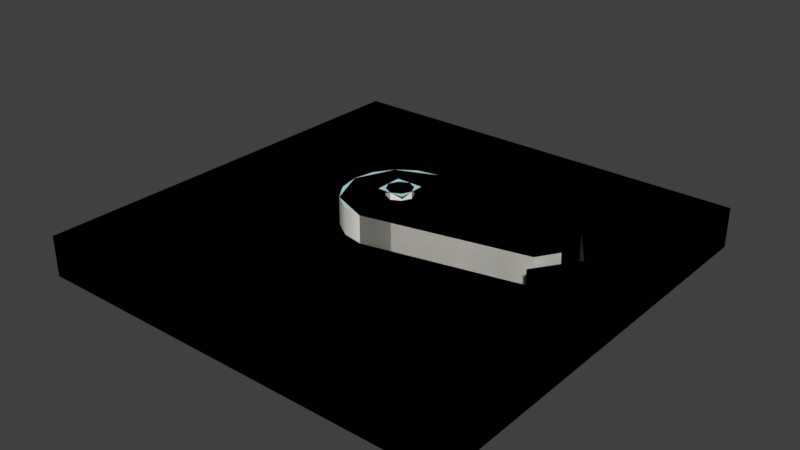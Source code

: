 # Source: timer_dial.blend  (saved by Blender 2.79.0; exported with 4.5.12 LTS)
import bpy
from mathutils import Matrix  # noqa: F401  (used for matrix-valued properties, if any)

bpy.ops.wm.read_factory_settings(use_empty=True)
scene = bpy.context.scene
scene.name = 'old_ap_pointer_ref'

# ---- collections
col_collection_1 = bpy.data.collections.new('Collection 1'); scene.collection.children.link(col_collection_1)

# ---- materials (node trees are filled in below, after node groups)
mat_squarebeams_rusty_01_vtx = bpy.data.materials.new('squarebeams_rusty_01_vtx')
mat_squarebeams_rusty_01_vtx.alpha_threshold = 0.0
mat_squarebeams_rusty_01_vtx.use_transparent_shadow = False
mat_squarebeams_rusty_01_vtx.diffuse_color = (0.4638, 0.7991, 0.8003, 1.0)
mat_squarebeams_rusty_01_vtx.roughness = 0.5
mat_underground_woodwall003b = bpy.data.materials.new('underground_woodwall003b')
mat_underground_woodwall003b.alpha_threshold = 0.0
mat_underground_woodwall003b.use_transparent_shadow = False
mat_underground_woodwall003b.diffuse_color = (0.5423, 0.8592, 0.4398, 1.0)
mat_underground_woodwall003b.roughness = 0.5
mat_underground_plywood_02 = bpy.data.materials.new('underground_plywood_02')
mat_underground_plywood_02.alpha_threshold = 0.0
mat_underground_plywood_02.use_transparent_shadow = False
mat_underground_plywood_02.diffuse_color = (0.8631, 0.8446, 0.7828, 1.0)
mat_underground_plywood_02.roughness = 0.5
mat_underground_wall_metal004a_top = bpy.data.materials.new('underground_wall_metal004a_top')
mat_underground_wall_metal004a_top.alpha_threshold = 0.0
mat_underground_wall_metal004a_top.use_transparent_shadow = False
mat_underground_wall_metal004a_top.diffuse_color = (0.7895, 0.5506, 0.479, 1.0)
mat_underground_wall_metal004a_top.roughness = 0.5

# ---- material node trees

# ---- world
world_world = bpy.data.worlds.new('World'); scene.world = world_world
world_world.color = (0.05088, 0.05088, 0.05088)
world_world.use_sun_shadow = False
world_world.sun_shadow_jitter_overblur = 0.0
world_world.cycles.sampling_method = 'MANUAL'

# ---- meshes
me_old_ap_sign_ref_004 = bpy.data.meshes.new('old_ap_sign_ref.004')
me_old_ap_sign_ref_004.from_pydata([(-16.0, -16.0, 3.0), (-16.0, 16.0, 3.0), (-16.0, 16.0, 0.0), (-16.0, -16.0, 0.0), (16.0, 16.0, 3.0), (16.0, -16.0, 3.0), (16.0, -16.0, 0.0), (16.0, 16.0, 0.0), (0.0, 4.0, 3.5), (1.885e-06, -4.0, 3.5), (-5.049, 4.77e-08, 3.5), (11.5, 1.5, 3.5), (11.5, -1.0, 3.5)], [], [(6, 7, 4, 5), (2, 3, 0, 1), (3, 6, 5, 0), (7, 2, 1, 4), (1, 0, 5, 4), (8, 10, 9, 12, 11)])
me_old_ap_sign_ref_004.polygons.foreach_set('use_smooth', [True] * 6)
me_old_ap_sign_ref_004.polygons.foreach_set('material_index', [0, 0, 0, 0, 3, 0])
_uv = me_old_ap_sign_ref_004.uv_layers.new(name='UVMap')
_uv.uv.foreach_set('vector', [0.07948, 0.5096, 0.07948, 0.9904, 0.1245, 0.9904, 0.1245, 0.5096, 0.07948, 0.5096, 0.07948, 0.9904, 0.1245, 0.9904, 0.1245, 0.5096, 0.07948, 0.9904, 0.07948, 0.5096, 0.1245, 0.5096, 0.1245, 0.9904, 0.07948, 0.5096, 0.07948, 0.9904, 0.1245, 0.9904, 0.1245, 0.5096, 0.6315, 0.6253, 0.3685, 0.6253, 0.3685, 0.3624, 0.6315, 0.3624, 0.5142, 0.0551, 0.5576, 0.01017, 0.6025, 0.05351, 0.5685, 0.1665, 0.5523, 0.1671])
me_old_ap_sign_ref_004.materials.append(mat_squarebeams_rusty_01_vtx)
me_old_ap_sign_ref_004.materials.append(mat_underground_woodwall003b)
me_old_ap_sign_ref_004.materials.append(mat_underground_plywood_02)
me_old_ap_sign_ref_004.materials.append(mat_underground_wall_metal004a_top)
me_old_ap_sign_ref_004.use_remesh_preserve_volume = False
me_old_ap_sign_ref_004.use_remesh_preserve_attributes = False
me_old_ap_sign_ref_004.use_mirror_vertex_groups = False
me_old_ap_sign_ref_004.update()
me_old_ap_sign_ref_001 = bpy.data.meshes.new('old_ap_sign_ref.001')
me_old_ap_sign_ref_001.from_pydata([(15.0, 3.0, 5.0), (15.0, -3.0, 5.0), (15.0, -3.0, 3.0), (15.0, 3.0, 3.0), (14.0, -3.0, 5.0), (14.0, 3.0, 5.0), (12.0, 3.0, 5.0), (12.0, 3.0, 3.0), (14.0, -0.000391, 5.0), (14.0, 0.000651, 3.0), (12.0, -3.0, 5.0), (12.0, -3.0, 3.0), (-0.99, 0.99, 5.5), (-0.99, -0.9899, 5.5), (0.9899, -0.9898, 5.5), (0.9903, 0.9899, 5.5), (-16.0, -16.0, 3.0), (-16.0, 16.0, 3.0), (-16.0, 16.0, 0.0), (-16.0, -16.0, 0.0), (16.0, 16.0, 3.0), (16.0, -16.0, 3.0), (16.0, -16.0, 0.0), (16.0, 16.0, 0.0), (0.0, 4.0, 3.0), (0.0, 4.0, 5.0), (11.53, 1.531, 3.0), (11.53, 1.531, 5.0), (12.48, -1.748e-07, 3.0), (12.48, -1.748e-07, 5.0), (11.53, -1.531, 3.0), (11.53, -1.531, 5.0), (1.885e-06, -4.0, 3.0), (1.885e-06, -4.0, 5.0), (-2.828, -2.828, 3.0), (-2.828, -2.828, 5.0), (-4.0, 4.77e-08, 3.0), (-4.0, 4.77e-08, 5.0), (-2.828, 2.828, 3.0), (-2.828, 2.828, 5.0)], [], [(11, 2, 1, 4, 10), (22, 23, 20, 21), (3, 7, 6, 5, 0), (8, 5, 6), (18, 19, 16, 17), (10, 4, 8), (7, 9, 8, 6), (19, 22, 21, 16), (9, 11, 10, 8), (14, 15, 12, 13), (2, 3, 0, 1), (23, 18, 17, 20), (17, 16, 21, 20), (5, 4, 1, 0), (25, 27, 26, 24), (26, 27, 29, 28), (28, 29, 31, 30), (31, 33, 32, 30), (33, 35, 34, 32), (35, 37, 36, 34), (25, 39, 37, 35, 33, 31, 29, 27), (37, 39, 38, 36), (39, 25, 24, 38)])
me_old_ap_sign_ref_001.polygons.foreach_set('use_smooth', [True] * 23)
me_old_ap_sign_ref_001.polygons.foreach_set('material_index', [0, 0, 0, 0, 0, 0, 0, 0, 0, 0, 0, 0, 3, 0, 2, 2, 2, 2, 2, 2, 0, 2, 2])
_uv = me_old_ap_sign_ref_001.uv_layers.new(name='UVMap')
_uv.uv.foreach_set('vector', [0.08744, 1.0, 0.08744, 0.9549, 0.1175, 0.9549, 0.1175, 0.97, 0.1175, 1.0, 0.07948, 0.5096, 0.07948, 0.9904, 0.1245, 0.9904, 0.1245, 0.5096, 0.08744, 0.9549, 0.08744, 1.0, 0.1175, 1.0, 0.1175, 0.97, 0.1175, 0.9549, 0.1828, 0.4999, 0.1828, 0.53, 0.1628, 0.53, 0.07948, 0.5096, 0.07948, 0.9904, 0.1245, 0.9904, 0.1245, 0.5096, 0.1628, 0.4698, 0.1828, 0.4698, 0.1828, 0.4999, 0.08744, 0.7088, 0.08744, 0.7539, 0.1175, 0.7539, 0.1175, 0.7088, 0.07948, 0.9904, 0.07948, 0.5096, 0.1245, 0.5096, 0.1245, 0.9904, 0.08744, 0.7539, 0.08744, 0.799, 0.1175, 0.799, 0.1175, 0.7539, 0.0002875, 0.4845, 0.03145, 0.4845, 0.03145, 0.5157, 0.0002854, 0.5157, 0.08744, 0.7951, 0.08744, 0.7049, 0.1175, 0.7049, 0.1175, 0.7951, 0.07948, 0.5096, 0.07948, 0.9904, 0.1245, 0.9904, 0.1245, 0.5096, 0.6315, 0.6253, 0.3685, 0.6253, 0.3685, 0.3624, 0.6315, 0.3624, 0.1828, 0.53, 0.1828, 0.4698, 0.1929, 0.4698, 0.1929, 0.53, 0.3269, 0.1271, 2.354e-05, 0.1271, 2.36e-05, 0.0994, 0.3269, 0.0994, 1.0, 0.09894, 1.0, 0.1269, 1.052, 0.1269, 1.052, 0.09894, -0.05161, 0.09924, -0.05161, 0.1272, -3.62e-05, 0.1272, -3.62e-05, 0.09924, 1.0, 0.1271, 0.6731, 0.1271, 0.6731, 0.0994, 1.0, 0.0994, 0.6731, 0.1271, 0.5865, 0.1271, 0.5865, 0.0994, 0.6731, 0.0994, 0.5865, 0.1271, 0.5, 0.1271, 0.5, 0.0994, 0.5865, 0.0994, 0.5245, 0.0504, 0.537, 0.01856, 0.5684, 0.004908, 0.6002, 0.01743, 0.6139, 0.0488, 0.5886, 0.1781, 0.5717, 0.189, 0.5544, 0.1787, 0.5, 0.1271, 0.4135, 0.1271, 0.4135, 0.0994, 0.5, 0.0994, 0.4135, 0.1271, 0.3269, 0.1271, 0.3269, 0.0994, 0.4135, 0.0994])
me_old_ap_sign_ref_001.materials.append(mat_squarebeams_rusty_01_vtx)
me_old_ap_sign_ref_001.materials.append(mat_underground_woodwall003b)
me_old_ap_sign_ref_001.materials.append(mat_underground_plywood_02)
me_old_ap_sign_ref_001.materials.append(mat_underground_wall_metal004a_top)
me_old_ap_sign_ref_001.use_remesh_preserve_volume = False
me_old_ap_sign_ref_001.use_remesh_preserve_attributes = False
me_old_ap_sign_ref_001.use_mirror_vertex_groups = False
me_old_ap_sign_ref_001.update()
me_old_ap_sign_ref = bpy.data.meshes.new('old_ap_sign_ref')
me_old_ap_sign_ref.from_pydata([(15.0, 3.0, 5.0), (15.0, -3.0, 5.0), (15.0, -3.0, 3.0), (15.0, 3.0, 3.0), (14.0, -3.0, 5.0), (14.0, 3.0, 5.0), (12.0, 3.0, 5.0), (12.0, 3.0, 3.0), (14.0, -0.000391, 5.0), (14.0, 0.000651, 3.0), (12.0, -3.0, 5.0), (12.0, -3.0, 3.0), (-0.6667, 0.6667, 5.5), (-1.0, 0.0, 5.5), (-0.6667, -0.6667, 5.5), (3e-05, -1.0, 5.5), (0.6667, -0.6666, 5.5), (1.0, 3.6e-05, 5.5), (0.6667, 0.6665, 5.5), (0.000293, 1.0, 5.5), (-16.0, -16.0, 3.0), (-16.0, 16.0, 3.0), (-16.0, 16.0, 0.0), (-16.0, -16.0, 0.0), (16.0, 16.0, 3.0), (16.0, -16.0, 3.0), (16.0, -16.0, 0.0), (16.0, 16.0, 0.0), (-0.6667, -0.6667, 5.0), (2.66e-05, -1.0, 5.0), (-1.0, 0.0, 5.0), (-0.6667, 0.6667, 5.0), (0.0003908, 1.0, 5.0), (0.6667, -0.6666, 5.0), (1.0, 2.94e-05, 5.0), (0.6667, 0.6666, 5.0), (0.0, 4.0, 3.0), (0.0, 4.0, 5.0), (11.53, 1.531, 3.0), (11.53, 1.531, 5.0), (12.48, -1.748e-07, 3.0), (12.48, -1.748e-07, 5.0), (11.53, -1.531, 3.0), (11.53, -1.531, 5.0), (1.885e-06, -4.0, 3.0), (1.885e-06, -4.0, 5.0), (-1.531, -3.696, 3.0), (-1.531, -3.696, 5.0), (-2.828, -2.828, 3.0), (-2.828, -2.828, 5.0), (-3.696, -1.531, 3.0), (-3.696, -1.531, 5.0), (-4.0, 4.77e-08, 3.0), (-4.0, 4.77e-08, 5.0), (-3.696, 1.531, 3.0), (-3.696, 1.531, 5.0), (-2.828, 2.828, 3.0), (-2.828, 2.828, 5.0), (-1.531, 3.696, 3.0), (-1.531, 3.696, 5.0)], [], [(11, 2, 1, 4, 10), (26, 27, 24, 25), (3, 7, 6, 5, 0), (8, 5, 6), (22, 23, 20, 21), (10, 4, 8), (7, 9, 8, 6), (23, 26, 25, 20), (9, 11, 10, 8), (18, 19, 12, 13, 14, 15, 16, 17), (30, 28, 14, 13), (35, 32, 19, 18), (34, 35, 18, 17), (28, 29, 15, 14), (32, 31, 12, 19), (31, 30, 13, 12), (33, 34, 17, 16), (2, 3, 0, 1), (27, 22, 21, 24), (21, 20, 25, 24), (5, 4, 1, 0), (29, 33, 16, 15), (37, 39, 38, 36), (38, 39, 41, 40), (40, 41, 43, 42), (43, 45, 44, 42), (44, 45, 47, 46), (46, 47, 49, 48), (48, 49, 51, 50), (50, 51, 53, 52), (52, 53, 55, 54), (54, 55, 57, 56), (37, 59, 57, 55, 53, 51, 49, 47, 45, 43, 41, 39), (56, 57, 59, 58), (58, 59, 37, 36)])
me_old_ap_sign_ref.polygons.foreach_set('use_smooth', [True] * 35)
me_old_ap_sign_ref.polygons.foreach_set('material_index', [0, 0, 0, 0, 0, 0, 0, 0, 0, 0, 2, 2, 2, 2, 2, 2, 2, 0, 0, 3, 0, 2, 2, 2, 2, 2, 2, 2, 2, 2, 2, 2, 0, 2, 2])
_uv = me_old_ap_sign_ref.uv_layers.new(name='UVMap')
_uv.uv.foreach_set('vector', [0.08744, 1.0, 0.08744, 0.9549, 0.1175, 0.9549, 0.1175, 0.97, 0.1175, 1.0, 0.07948, 0.5096, 0.07948, 0.9904, 0.1245, 0.9904, 0.1245, 0.5096, 0.08744, 0.9549, 0.08744, 1.0, 0.1175, 1.0, 0.1175, 0.97, 0.1175, 0.9549, 0.1828, 0.4999, 0.1828, 0.53, 0.1628, 0.53, 0.07948, 0.5096, 0.07948, 0.9904, 0.1245, 0.9904, 0.1245, 0.5096, 0.1628, 0.4698, 0.1828, 0.4698, 0.1828, 0.4999, 0.08744, 0.7088, 0.08744, 0.7539, 0.1175, 0.7539, 0.1175, 0.7088, 0.07948, 0.9904, 0.07948, 0.5096, 0.1245, 0.5096, 0.1245, 0.9904, 0.08744, 0.7539, 0.08744, 0.799, 0.1175, 0.799, 0.1175, 0.7539, 0.02504, 0.49, 0.03005, 0.5, 0.02504, 0.51, 0.01502, 0.515, 0.005008, 0.51, 0.0, 0.5, 0.005008, 0.49, 0.01503, 0.485, 0.0, -0.02865, -0.02083, -0.02865, -0.02083, 0.002604, 0.0, 0.002604, 0.02082, -0.02865, 0.0, -0.02865, 0.0, 0.002604, 0.02082, 0.002604, 0.0, -0.02865, 0.02082, -0.02865, 0.02082, 0.002604, 0.0, 0.002604, -0.02083, -0.02865, 1e-06, -0.02865, 1e-06, 0.002604, -0.02083, 0.002604, 3.7e-05, -0.02865, -0.02083, -0.02865, -0.02083, 0.002604, 3.7e-05, 0.002604, 0.02083, -0.02865, 0.0, -0.02865, 0.0, 0.002604, 0.02083, 0.002604, -0.02083, -0.02865, 0.0, -0.02865, 0.0, 0.002604, -0.02083, 0.002604, 0.08744, 0.7951, 0.08744, 0.7049, 0.1175, 0.7049, 0.1175, 0.7951, 0.07948, 0.5096, 0.07948, 0.9904, 0.1245, 0.9904, 0.1245, 0.5096, 0.6315, 0.6253, 0.3685, 0.6253, 0.3685, 0.3624, 0.6315, 0.3624, 0.1828, 0.53, 0.1828, 0.4698, 0.1929, 0.4698, 0.1929, 0.53, 8e-07, -0.02865, 0.02083, -0.02865, 0.02083, 0.002604, 1e-06, 0.002604, 0.3269, 0.1271, 2.354e-05, 0.1271, 2.36e-05, 0.0994, 0.3269, 0.0994, 1.0, 0.09894, 1.0, 0.1269, 1.052, 0.1269, 1.052, 0.09894, -0.05161, 0.09924, -0.05161, 0.1272, -3.62e-05, 0.1272, -3.62e-05, 0.09924, 1.0, 0.1271, 0.6731, 0.1271, 0.6731, 0.0994, 1.0, 0.0994, 0.6731, 0.0994, 0.6731, 0.1271, 0.6298, 0.1271, 0.6298, 0.0994, 0.6298, 0.0994, 0.6298, 0.1271, 0.5865, 0.1271, 0.5865, 0.0994, 0.5865, 0.0994, 0.5865, 0.1271, 0.5433, 0.1271, 0.5433, 0.0994, 0.5433, 0.0994, 0.5433, 0.1271, 0.5, 0.1271, 0.5, 0.0994, 0.5, 0.0994, 0.5, 0.1271, 0.4567, 0.1271, 0.4567, 0.0994, 0.4567, 0.0994, 0.4567, 0.1271, 0.4135, 0.1271, 0.4135, 0.0994, 0.5245, 0.0504, 0.5276, 0.03324, 0.537, 0.01856, 0.5513, 0.008616, 0.5684, 0.004908, 0.5855, 0.008003, 0.6002, 0.01743, 0.6102, 0.03176, 0.6139, 0.0488, 0.5886, 0.1781, 0.5717, 0.189, 0.5544, 0.1787, 0.4135, 0.0994, 0.4135, 0.1271, 0.3702, 0.1271, 0.3702, 0.0994, 0.3702, 0.0994, 0.3702, 0.1271, 0.3269, 0.1271, 0.3269, 0.0994])
me_old_ap_sign_ref.materials.append(mat_squarebeams_rusty_01_vtx)
me_old_ap_sign_ref.materials.append(mat_underground_woodwall003b)
me_old_ap_sign_ref.materials.append(mat_underground_plywood_02)
me_old_ap_sign_ref.materials.append(mat_underground_wall_metal004a_top)
me_old_ap_sign_ref.use_remesh_preserve_volume = False
me_old_ap_sign_ref.use_remesh_preserve_attributes = False
me_old_ap_sign_ref.use_mirror_vertex_groups = False
me_old_ap_sign_ref.update()
arm_old_ap_pointer_ref_skeleton = bpy.data.armatures.new('old_ap_pointer_ref_skeleton')  # bones are not reproduced
arm_old_ap_pointer_ref_skeleton_001 = bpy.data.armatures.new('old_ap_pointer_ref_skeleton.001')  # bones are not reproduced

# ---- objects
ob_old_ap_pointer_ref_skeleton = bpy.data.objects.new('old_ap_pointer_ref_skeleton', arm_old_ap_pointer_ref_skeleton)
ob_timer_sign_lod2 = bpy.data.objects.new('timer_sign_lod2', me_old_ap_sign_ref_004)
ob_timer_sign_lod1 = bpy.data.objects.new('timer_sign_lod1', me_old_ap_sign_ref_001)
ob_timer_sign_ref = bpy.data.objects.new('timer_sign_ref', me_old_ap_sign_ref)
ob_old_ap_pointer_ref_skeleton_001 = bpy.data.objects.new('old_ap_pointer_ref_skeleton.001', arm_old_ap_pointer_ref_skeleton_001)

# ---- transforms, parenting, visibility, modifiers, constraints
ob_old_ap_pointer_ref_skeleton.location = (0.0, 0.0, 0.0)
ob_old_ap_pointer_ref_skeleton.show_in_front = True
ob_old_ap_pointer_ref_skeleton.lineart.crease_threshold = 0.0
ob_timer_sign_lod2.parent = ob_old_ap_pointer_ref_skeleton
ob_timer_sign_lod2.location = (0.0, 0.0, 0.0)
ob_timer_sign_lod2.lineart.crease_threshold = 0.0
_vg = ob_timer_sign_lod2.vertex_groups.new(name='root')
_vg.add([0, 1, 2, 3, 4, 5, 6, 7], 1.0, 'REPLACE')
_vg = ob_timer_sign_lod2.vertex_groups.new(name='rot')
_vg.add([8, 9, 10, 11, 12], 1.0, 'REPLACE')
_m = ob_timer_sign_lod2.modifiers.new('Armature', 'ARMATURE')
_m.object = ob_old_ap_pointer_ref_skeleton
_m = ob_timer_sign_lod2.modifiers.new('EdgeSplit', 'EDGE_SPLIT')
_m.split_angle = 0.6248
ob_timer_sign_lod1.parent = ob_old_ap_pointer_ref_skeleton
ob_timer_sign_lod1.location = (0.0, 0.0, 0.0)
ob_timer_sign_lod1.hide_viewport = True
ob_timer_sign_lod1.lineart.crease_threshold = 0.0
_vg = ob_timer_sign_lod1.vertex_groups.new(name='root')
_vg.add([0, 1, 2, 3, 4, 5, 6, 7, 8, 9, 10, 11, 12, 13, 14, 15, 16, 17, 18, 19, 20, 21, 22, 23], 1.0, 'REPLACE')
_vg = ob_timer_sign_lod1.vertex_groups.new(name='rot')
_vg.add([24, 25, 26, 27, 28, 29, 30, 31, 32, 33, 34, 35, 36, 37, 38, 39], 1.0, 'REPLACE')
_m = ob_timer_sign_lod1.modifiers.new('Armature', 'ARMATURE')
_m.object = ob_old_ap_pointer_ref_skeleton
_m = ob_timer_sign_lod1.modifiers.new('EdgeSplit', 'EDGE_SPLIT')
_m.split_angle = 0.6248
ob_timer_sign_ref.parent = ob_old_ap_pointer_ref_skeleton
ob_timer_sign_ref.location = (0.0, 0.0, 0.0)
ob_timer_sign_ref.hide_viewport = True
ob_timer_sign_ref.lineart.crease_threshold = 0.0
_vg = ob_timer_sign_ref.vertex_groups.new(name='root')
_vg.add([0, 1, 2, 3, 4, 5, 6, 7, 8, 9, 10, 11, 12, 13, 14, 15, 16, 17, 18, 19, 20, 21, 22, 23, 24, 25, 26, 27, 28, 29, 30, 31, 32, 33, 34, 35], 1.0, 'REPLACE')
_vg = ob_timer_sign_ref.vertex_groups.new(name='rot')
_vg.add([36, 37, 38, 39, 40, 41, 42, 43, 44, 45, 46, 47, 48, 49, 50, 51, 52, 53, 54, 55, 56, 57, 58, 59], 1.0, 'REPLACE')
_m = ob_timer_sign_ref.modifiers.new('Armature', 'ARMATURE')
_m.object = ob_old_ap_pointer_ref_skeleton
_m = ob_timer_sign_ref.modifiers.new('EdgeSplit', 'EDGE_SPLIT')
_m.split_angle = 0.6248
ob_old_ap_pointer_ref_skeleton_001.location = (0.0, 0.0, 0.0)
ob_old_ap_pointer_ref_skeleton_001.hide_viewport = True
ob_old_ap_pointer_ref_skeleton_001.show_in_front = True
ob_old_ap_pointer_ref_skeleton_001.lineart.crease_threshold = 0.0

# ---- collection membership
col_collection_1.objects.link(ob_old_ap_pointer_ref_skeleton)
col_collection_1.objects.link(ob_timer_sign_lod2)
col_collection_1.objects.link(ob_timer_sign_lod1)
col_collection_1.objects.link(ob_timer_sign_ref)
col_collection_1.objects.link(ob_old_ap_pointer_ref_skeleton_001)

# ---- scene / render settings (as saved in the file)
scene.frame_start = 1; scene.frame_end = 36; scene.frame_set(0)
scene.render.engine = 'BLENDER_EEVEE_NEXT'
scene.render.resolution_percentage = 50
scene.render.dither_intensity = 0.0
scene.cycles.use_denoising = False
scene.cycles.samples = 128
scene.cycles.sampling_pattern = 'TABULATED_SOBOL'
scene.cycles.use_adaptive_sampling = False
scene.cycles.use_light_tree = False
scene.cycles.blur_glossy = 0.0
scene.cycles.sample_clamp_indirect = 0.0
scene.view_settings.view_transform = 'Standard'
bpy.context.view_layer.update()

# ---- added for rendering (the .blend has no active camera and no usable light): camera, sun
cam_auto = bpy.data.cameras.new('AutoCamera')
cam_auto.lens = 50.0
cam_auto.sensor_width = 36.0
cam_auto.clip_end = 1000.0
ob_auto_camera = bpy.data.objects.new('AutoCamera', cam_auto)
scene.collection.objects.link(ob_auto_camera)
ob_auto_camera.location = (42.179, -50.6148, 36.4932)
ob_auto_camera.rotation_euler = (1.09748, -7.21219e-08, 0.694738)
scene.camera = ob_auto_camera
light_auto_sun = bpy.data.lights.new('AutoSun', 'SUN')
light_auto_sun.energy = 3.0
light_auto_sun.angle = 0.0523599
ob_auto_sun = bpy.data.objects.new('AutoSun', light_auto_sun)
scene.collection.objects.link(ob_auto_sun)
ob_auto_sun.rotation_euler = (0.872665, 0.174533, 0.523599)
bpy.context.view_layer.update()
